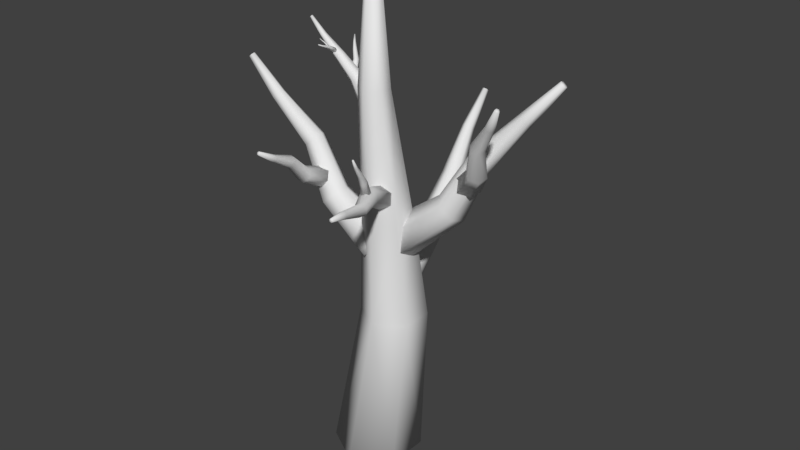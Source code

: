 # Source: tree01.blend  (saved by Blender 2.79.0; exported with 4.5.12 LTS)
import bpy
from mathutils import Matrix  # noqa: F401  (used for matrix-valued properties, if any)

bpy.ops.wm.read_factory_settings(use_empty=True)
scene = bpy.context.scene
scene.name = 'Scene'

# ---- collections
col_collection_1 = bpy.data.collections.new('Collection 1'); scene.collection.children.link(col_collection_1)

# ---- world
world_world = bpy.data.worlds.new('World'); scene.world = world_world
world_world.color = (0.05088, 0.05088, 0.05088)
world_world.use_sun_shadow = False
world_world.sun_shadow_jitter_overblur = 0.0
world_world.cycles.sampling_method = 'MANUAL'

# ---- meshes
me_cylinder = bpy.data.meshes.new('Cylinder')
me_cylinder.from_pydata([(0.0, 1.0, -1.0), (-1.657e-08, 0.1662, 9.817), (0.866, 0.5, -1.0), (0.1439, 0.08308, 9.817), (0.866, -0.5, -1.0), (0.1439, -0.08308, 9.817), (-8.742e-08, -1.0, -1.0), (-3.109e-08, -0.1662, 9.817), (-0.866, -0.5, -1.0), (-0.1439, -0.08308, 9.817), (-0.866, 0.5, -1.0), (-0.1439, 0.08308, 9.817), (-4.862e-09, 1.345, 2.175), (0.3309, 0.5468, 4.879), (-1.315e-08, 0.3383, 7.583), (0.293, 0.1692, 7.583), (0.8044, 0.2734, 4.879), (0.6541, 0.9669, 2.175), (0.293, -0.1692, 7.583), (0.8044, -0.2734, 4.879), (0.6541, 0.2116, 2.175), (-4.272e-08, -0.3383, 7.583), (0.3309, -0.5468, 4.879), (-7.089e-08, -0.166, 2.175), (-0.293, -0.1692, 7.583), (-0.1427, -0.2734, 4.879), (-0.6541, 0.2116, 2.175), (-0.293, 0.1692, 7.583), (-0.1427, 0.2734, 4.879), (-0.6541, 0.9669, 2.175), (-0.2715, 0.06839, 3.75), (-3.303, -0.2161, 7.584), (-0.1455, 0.4743, 3.902), (-3.282, -0.1487, 7.61), (0.1835, 0.5082, 4.209), (-3.228, -0.1431, 7.661), (0.3866, 0.1362, 4.364), (-3.194, -0.2049, 7.686), (0.2607, -0.2697, 4.213), (-3.215, -0.2723, 7.661), (-0.06838, -0.3036, 3.906), (-3.269, -0.2779, 7.61), (-1.355, -0.0351, 4.695), (-1.934, 0.06234, 5.834), (-2.677, -0.1574, 6.793), (-2.634, -0.02006, 6.844), (-1.865, 0.2843, 5.917), (-1.26, 0.2714, 4.81), (-2.523, -0.00859, 6.948), (-1.685, 0.3028, 6.085), (-1.012, 0.2971, 5.041), (-2.454, -0.1344, 7.0), (-1.574, 0.09943, 6.169), (-0.8581, 0.01612, 5.159), (-2.497, -0.2718, 6.949), (-1.643, -0.1225, 6.086), (-0.9533, -0.2904, 5.044), (-2.608, -0.2832, 6.845), (-1.823, -0.141, 5.918), (-1.202, -0.316, 4.812), (-1.498, -0.126, 5.117), (-1.068, -2.239, 6.6), (-1.575, -0.01342, 5.316), (-1.08, -2.221, 6.634), (-1.417, 0.09738, 5.461), (-1.054, -2.202, 6.658), (-1.182, 0.09562, 5.406), (-1.015, -2.203, 6.649), (-1.105, -0.01695, 5.207), (-1.002, -2.221, 6.615), (-1.263, -0.1278, 5.063), (-1.029, -2.24, 6.591), (-1.465, -0.8116, 5.467), (-1.324, -1.253, 5.972), (-1.157, -1.803, 6.294), (-1.183, -1.765, 6.361), (-1.366, -1.191, 6.081), (-1.523, -0.7265, 5.617), (-1.129, -1.727, 6.41), (-1.279, -1.131, 6.16), (-1.404, -0.6429, 5.727), (-1.05, -1.728, 6.392), (-1.151, -1.132, 6.13), (-1.226, -0.6442, 5.686), (-1.024, -1.766, 6.325), (-1.109, -1.193, 6.021), (-1.168, -0.7292, 5.535), (-1.077, -1.804, 6.276), (-1.195, -1.254, 5.942), (-1.288, -0.8129, 5.426), (2.162, 0.347, 5.682), (3.541, -0.8424, 8.184), (1.919, 0.2308, 5.774), (3.501, -0.8617, 8.2), (1.754, 0.3725, 5.96), (3.474, -0.8381, 8.23), (1.833, 0.6305, 6.052), (3.487, -0.7953, 8.246), (2.077, 0.7467, 5.96), (3.527, -0.776, 8.23), (2.241, 0.605, 5.774), (3.555, -0.7995, 8.2), (2.664, -0.08562, 6.307), (2.85, -0.3709, 7.042), (3.257, -0.5968, 7.668), (3.174, -0.6361, 7.699), (2.717, -0.4345, 7.093), (2.48, -0.1734, 6.377), (3.119, -0.5881, 7.761), (2.627, -0.357, 7.194), (2.356, -0.06635, 6.517), (3.145, -0.5009, 7.793), (2.67, -0.2159, 7.244), (2.415, 0.1285, 6.587), (3.228, -0.4615, 7.761), (2.804, -0.1523, 7.194), (2.599, 0.2163, 6.517), (3.283, -0.5095, 7.699), (2.893, -0.2299, 7.093), (2.724, 0.1092, 6.377), (0.7786, 0.3127, 3.959), (3.758, 1.039, 8.173), (0.6996, -0.1347, 4.115), (3.745, 0.9647, 8.199), (0.3445, -0.2213, 4.427), (3.686, 0.9503, 8.25), (0.06841, 0.1396, 4.582), (3.64, 1.01, 8.276), (0.1474, 0.5871, 4.427), (3.653, 1.085, 8.25), (0.5026, 0.6736, 4.115), (3.712, 1.099, 8.199), (1.862, 0.5769, 5.012), (2.436, 0.5531, 6.249), (3.143, 0.8891, 7.303), (3.116, 0.7377, 7.355), (2.393, 0.3084, 6.334), (1.803, 0.239, 5.13), (2.996, 0.7084, 7.461), (2.198, 0.2611, 6.505), (1.535, 0.1736, 5.365), (2.903, 0.8305, 7.514), (2.047, 0.4584, 6.59), (1.326, 0.4462, 5.483), (2.929, 0.9819, 7.461), (2.091, 0.7031, 6.505), (1.386, 0.7841, 5.365), (3.05, 1.011, 7.355), (2.285, 0.7504, 6.334), (1.654, 0.8495, 5.13), (-0.09537, 0.1696, 7.206), (-1.628, 0.002485, 8.738), (0.0273, 0.06937, 7.329), (-1.608, -0.01416, 8.759), (0.0273, -0.131, 7.329), (-1.608, -0.04745, 8.759), (-0.09537, -0.2312, 7.206), (-1.628, -0.0641, 8.738), (-0.218, -0.131, 7.083), (-1.649, -0.04745, 8.718), (-0.218, 0.06937, 7.083), (-1.649, -0.01416, 8.718), (-0.5453, 0.2386, 7.656), (-0.8816, 0.07875, 8.086), (-1.312, 0.03698, 8.422), (-1.27, 0.003089, 8.463), (-0.8146, 0.02397, 8.153), (-0.4526, 0.1629, 7.749), (-1.27, -0.0647, 8.463), (-0.8146, -0.08559, 8.153), (-0.4526, 0.01159, 7.749), (-1.312, -0.0986, 8.422), (-0.8816, -0.1404, 8.086), (-0.5453, -0.06407, 7.656), (-1.353, -0.0647, 8.38), (-0.9487, -0.08559, 8.019), (-0.6379, 0.01159, 7.563), (-1.353, 0.003089, 8.38), (-0.9487, 0.02397, 8.019), (-0.6379, 0.1629, 7.563), (-0.6219, 0.1998, 7.732), (-1.149, 0.7427, 8.26), (-0.5894, 0.1675, 7.804), (-1.144, 0.7373, 8.272), (-0.6284, 0.1028, 7.843), (-1.151, 0.7265, 8.278), (-0.7, 0.07041, 7.81), (-1.162, 0.7212, 8.273), (-0.7325, 0.1028, 7.739), (-1.168, 0.7265, 8.261), (-0.6935, 0.1675, 7.7), (-1.161, 0.7373, 8.254), (-0.7537, 0.3973, 7.864), (-0.8887, 0.4948, 8.039), (-1.041, 0.6306, 8.151), (-1.029, 0.6196, 8.175), (-0.8709, 0.4772, 8.078), (-0.7292, 0.3728, 7.918), (-1.043, 0.5977, 8.188), (-0.8923, 0.4418, 8.099), (-0.7586, 0.324, 7.948), (-1.067, 0.5868, 8.177), (-0.9314, 0.4241, 8.082), (-0.8127, 0.2995, 7.923), (-1.078, 0.5977, 8.153), (-0.9492, 0.4418, 8.042), (-0.8373, 0.324, 7.869), (-1.065, 0.6196, 8.14), (-0.9279, 0.4772, 8.021), (-0.8078, 0.3728, 7.84), (-0.9784, -0.2444, 8.296), (-1.075, -0.3814, 8.467), (-0.9591, -0.2461, 8.306), (-1.072, -0.3817, 8.469), (-0.9458, -0.2633, 8.302), (-1.07, -0.3846, 8.468), (-0.9518, -0.2789, 8.288), (-1.071, -0.3872, 8.466), (-0.9711, -0.2771, 8.277), (-1.074, -0.3869, 8.464), (-0.9844, -0.2599, 8.281), (-1.076, -0.384, 8.465), (-1.015, -0.2745, 8.348), (-1.026, -0.3162, 8.394), (-1.055, -0.3531, 8.432), (-1.049, -0.3537, 8.435), (-1.016, -0.3172, 8.4), (-1.0, -0.2758, 8.356), (-1.044, -0.3595, 8.434), (-1.008, -0.3266, 8.397), (-0.99, -0.2888, 8.353), (-1.046, -0.3648, 8.429), (-1.012, -0.3351, 8.389), (-0.9945, -0.3005, 8.342), (-1.053, -0.3642, 8.426), (-1.022, -0.3341, 8.384), (-1.009, -0.2992, 8.334), (-1.057, -0.3584, 8.427), (-1.029, -0.3247, 8.386), (-1.019, -0.2862, 8.337), (-0.9816, -0.07296, 8.205), (-0.9224, -0.5893, 8.428), (-0.9323, -0.06348, 8.219), (-0.9142, -0.5877, 8.43), (-0.8932, -0.07705, 8.188), (-0.9077, -0.59, 8.425), (-0.9034, -0.1001, 8.142), (-0.9094, -0.5938, 8.418), (-0.9527, -0.1096, 8.128), (-0.9176, -0.5954, 8.415), (-0.9918, -0.096, 8.16), (-0.9241, -0.5932, 8.42), (-0.9873, -0.2165, 8.289), (-0.9381, -0.3474, 8.338), (-0.9347, -0.4827, 8.382), (-0.918, -0.4795, 8.387), (-0.9111, -0.3422, 8.345), (-0.95, -0.2094, 8.3), (-0.9047, -0.4841, 8.376), (-0.8897, -0.3496, 8.328), (-0.9205, -0.2196, 8.276), (-0.9082, -0.4919, 8.361), (-0.8953, -0.3622, 8.303), (-0.9282, -0.237, 8.242), (-0.9249, -0.4951, 8.356), (-0.9223, -0.3674, 8.295), (-0.9655, -0.2442, 8.231), (-0.9381, -0.4905, 8.367), (-0.9437, -0.36, 8.313), (-0.995, -0.2339, 8.255), (0.4003, -0.2104, 5.654), (1.395, -2.788, 6.231), (0.6235, -0.1631, 5.529), (1.432, -2.78, 6.21), (0.6497, -0.2308, 5.279), (1.437, -2.791, 6.169), (0.4526, -0.3458, 5.154), (1.404, -2.81, 6.148), (0.2294, -0.3931, 5.279), (1.367, -2.818, 6.169), (0.2032, -0.3254, 5.529), (1.363, -2.807, 6.21), (0.677, -0.9269, 5.97), (1.021, -1.58, 5.967), (1.19, -2.255, 6.112), (1.265, -2.239, 6.069), (1.143, -1.554, 5.899), (0.8456, -0.8912, 5.876), (1.274, -2.262, 5.985), (1.158, -1.591, 5.763), (0.8653, -0.9423, 5.687), (1.208, -2.301, 5.943), (1.05, -1.654, 5.694), (0.7164, -1.029, 5.593), (1.132, -2.317, 5.985), (0.9279, -1.68, 5.763), (0.5478, -1.065, 5.687), (1.123, -2.294, 6.069), (0.9136, -1.643, 5.899), (0.5281, -1.014, 5.876), (0.7307, -1.066, 5.961), (0.9947, -1.75, 6.908), (0.8365, -1.075, 5.931), (1.012, -1.751, 6.903), (0.8697, -1.161, 5.87), (1.018, -1.766, 6.893), (0.7971, -1.238, 5.84), (1.006, -1.779, 6.888), (0.6913, -1.229, 5.87), (0.9882, -1.777, 6.893), (0.6581, -1.143, 5.931), (0.9827, -1.763, 6.903), (0.7886, -1.216, 6.275), (0.9083, -1.425, 6.476), (0.9402, -1.609, 6.713), (0.976, -1.612, 6.703), (0.9661, -1.429, 6.459), (0.8685, -1.223, 6.252), (0.9872, -1.641, 6.682), (0.9843, -1.476, 6.426), (0.8936, -1.288, 6.206), (0.9627, -1.667, 6.672), (0.9446, -1.519, 6.41), (0.8388, -1.346, 6.183), (0.9269, -1.664, 6.682), (0.8867, -1.514, 6.426), (0.7589, -1.34, 6.206), (0.9157, -1.635, 6.703), (0.8686, -1.467, 6.459), (0.7338, -1.275, 6.252), (0.0, 1.151, 2.716), (-7.031e-09, 3.86, 6.438), (0.3675, 0.9895, 2.853), (0.06107, 3.834, 6.461), (0.3675, 0.6666, 3.129), (0.06107, 3.78, 6.507), (-3.71e-08, 0.5052, 3.266), (-1.32e-08, 3.753, 6.53), (-0.3675, 0.6666, 3.129), (-0.06107, 3.78, 6.507), (-0.3675, 0.9895, 2.853), (-0.06107, 3.834, 6.461), (-2.063e-09, 2.136, 3.646), (0.1404, 2.624, 4.739), (-5.579e-09, 3.301, 5.669), (0.1243, 3.246, 5.716), (0.3414, 2.535, 4.814), (0.2776, 2.015, 3.75), (0.1243, 3.137, 5.809), (0.3414, 2.359, 4.965), (0.2776, 1.771, 3.958), (-1.813e-08, 3.082, 5.856), (0.1404, 2.27, 5.04), (-3.008e-08, 1.649, 4.062), (-0.1243, 3.137, 5.809), (-0.06054, 2.359, 4.965), (-0.2776, 1.771, 3.958), (-0.1243, 3.246, 5.716), (-0.06054, 2.535, 4.814), (-0.2776, 2.015, 3.75)], [], [(1, 15, 14), (3, 18, 15), (18, 7, 21), (7, 24, 21), (1, 9, 5), (24, 11, 27), (11, 14, 27), (2, 8, 10), (29, 0, 10), (29, 13, 12), (28, 14, 13), (26, 10, 8), (26, 28, 29), (24, 28, 25), (23, 8, 6), (23, 25, 26), (21, 25, 22), (4, 23, 6), (19, 23, 20), (18, 22, 19), (2, 20, 4), (16, 20, 17), (15, 19, 16), (0, 17, 2), (13, 17, 12), (13, 15, 16), (44, 33, 45), (33, 48, 45), (48, 37, 51), (37, 54, 51), (31, 39, 33), (54, 41, 57), (41, 44, 57), (32, 36, 40), (59, 30, 40), (59, 43, 42), (58, 44, 43), (56, 40, 38), (56, 58, 59), (54, 58, 55), (53, 38, 36), (53, 55, 56), (51, 55, 52), (34, 53, 36), (49, 53, 50), (48, 52, 49), (32, 50, 34), (46, 50, 47), (45, 49, 46), (30, 47, 32), (43, 47, 42), (43, 45, 46), (61, 75, 74), (75, 65, 78), (65, 81, 78), (67, 84, 81), (71, 69, 65), (69, 87, 84), (87, 61, 74), (62, 66, 70), (89, 60, 70), (89, 73, 72), (88, 74, 73), (86, 70, 68), (86, 88, 89), (84, 88, 85), (83, 68, 66), (83, 85, 86), (81, 85, 82), (64, 83, 66), (79, 83, 80), (78, 82, 79), (62, 80, 64), (76, 80, 77), (76, 78, 79), (60, 77, 62), (73, 77, 72), (73, 75, 76), (104, 93, 105), (105, 95, 108), (95, 111, 108), (111, 99, 114), (91, 97, 95), (114, 101, 117), (101, 104, 117), (94, 96, 100), (119, 90, 100), (119, 103, 102), (118, 104, 103), (116, 100, 98), (116, 118, 119), (115, 117, 118), (113, 98, 96), (113, 115, 116), (111, 115, 112), (94, 113, 96), (109, 113, 110), (108, 112, 109), (92, 110, 94), (106, 110, 107), (105, 109, 106), (90, 107, 92), (103, 107, 102), (103, 105, 106), (121, 135, 134), (123, 138, 135), (138, 127, 141), (127, 144, 141), (121, 129, 123), (144, 131, 147), (131, 134, 147), (122, 126, 120), (149, 120, 130), (149, 133, 132), (148, 134, 133), (146, 130, 128), (146, 148, 149), (144, 148, 145), (143, 128, 126), (143, 145, 146), (141, 145, 142), (124, 143, 126), (139, 143, 140), (138, 142, 139), (122, 140, 124), (136, 140, 137), (136, 138, 139), (120, 137, 122), (133, 137, 132), (133, 135, 136), (151, 165, 164), (165, 155, 168), (168, 157, 171), (157, 174, 171), (151, 157, 155), (159, 177, 174), (177, 151, 164), (152, 156, 150), (179, 150, 160), (179, 163, 162), (178, 164, 163), (176, 160, 158), (176, 178, 179), (174, 178, 175), (173, 158, 156), (173, 175, 176), (171, 175, 172), (154, 173, 156), (169, 173, 170), (168, 172, 169), (152, 170, 154), (166, 170, 167), (165, 169, 166), (150, 167, 152), (163, 167, 162), (163, 165, 166), (181, 195, 194), (183, 198, 195), (198, 187, 201), (187, 204, 201), (181, 187, 185), (189, 207, 204), (191, 194, 207), (182, 188, 190), (209, 180, 190), (209, 193, 192), (208, 194, 193), (206, 190, 188), (206, 208, 209), (205, 207, 208), (203, 188, 186), (203, 205, 206), (201, 205, 202), (184, 203, 186), (199, 203, 200), (198, 202, 199), (182, 200, 184), (196, 200, 197), (195, 199, 196), (180, 197, 182), (193, 197, 192), (193, 195, 196), (211, 225, 224), (213, 228, 225), (215, 231, 228), (217, 234, 231), (211, 219, 215), (234, 221, 237), (221, 224, 237), (212, 216, 220), (239, 210, 220), (239, 223, 222), (238, 224, 223), (236, 220, 218), (236, 238, 239), (234, 238, 235), (233, 218, 216), (233, 235, 236), (231, 235, 232), (214, 233, 216), (229, 233, 230), (228, 232, 229), (212, 230, 214), (226, 230, 227), (226, 228, 229), (210, 227, 212), (223, 227, 222), (223, 225, 226), (254, 243, 255), (255, 245, 258), (245, 261, 258), (261, 249, 264), (251, 249, 245), (264, 251, 267), (267, 241, 254), (244, 246, 250), (269, 240, 250), (269, 253, 252), (268, 254, 253), (266, 250, 248), (266, 268, 269), (264, 268, 265), (263, 248, 246), (263, 265, 266), (261, 265, 262), (244, 263, 246), (259, 263, 260), (258, 262, 259), (242, 260, 244), (256, 260, 257), (256, 258, 259), (240, 257, 242), (253, 257, 252), (253, 255, 256), (271, 285, 284), (285, 275, 288), (288, 277, 291), (291, 279, 294), (271, 277, 275), (294, 281, 297), (281, 284, 297), (272, 276, 280), (299, 270, 280), (299, 283, 282), (298, 284, 283), (296, 280, 278), (296, 298, 299), (294, 298, 295), (293, 278, 276), (293, 295, 296), (291, 295, 292), (274, 293, 276), (289, 293, 290), (288, 292, 289), (272, 290, 274), (286, 290, 287), (286, 288, 289), (270, 287, 272), (283, 287, 282), (283, 285, 286), (314, 303, 315), (303, 318, 315), (305, 321, 318), (321, 309, 324), (301, 309, 303), (324, 311, 327), (311, 314, 327), (302, 306, 310), (329, 300, 310), (329, 313, 312), (328, 314, 313), (326, 310, 308), (326, 328, 329), (324, 328, 325), (323, 308, 306), (323, 325, 326), (321, 325, 322), (304, 323, 306), (319, 323, 320), (318, 322, 319), (302, 320, 304), (316, 320, 317), (315, 319, 316), (300, 317, 302), (313, 317, 312), (313, 315, 316), (344, 333, 345), (345, 335, 348), (335, 351, 348), (351, 339, 354), (331, 337, 335), (339, 357, 354), (357, 331, 344), (332, 336, 330), (359, 330, 340), (359, 343, 342), (358, 344, 343), (356, 340, 338), (356, 358, 359), (355, 357, 358), (353, 338, 336), (353, 355, 356), (351, 355, 352), (334, 353, 336), (349, 353, 350), (348, 352, 349), (332, 350, 334), (346, 350, 347), (345, 349, 346), (330, 347, 332), (343, 347, 342), (343, 345, 346), (1, 3, 15), (3, 5, 18), (18, 5, 7), (7, 9, 24), (5, 3, 1), (1, 11, 9), (9, 7, 5), (24, 9, 11), (11, 1, 14), (10, 0, 2), (2, 4, 6), (6, 8, 2), (29, 12, 0), (29, 28, 13), (28, 27, 14), (26, 29, 10), (26, 25, 28), (24, 27, 28), (23, 26, 8), (23, 22, 25), (21, 24, 25), (4, 20, 23), (19, 22, 23), (18, 21, 22), (2, 17, 20), (16, 19, 20), (15, 18, 19), (0, 12, 17), (13, 16, 17), (13, 14, 15), (44, 31, 33), (33, 35, 48), (48, 35, 37), (37, 39, 54), (35, 33, 39), (31, 41, 39), (39, 37, 35), (54, 39, 41), (41, 31, 44), (40, 30, 32), (32, 34, 36), (36, 38, 40), (59, 42, 30), (59, 58, 43), (58, 57, 44), (56, 59, 40), (56, 55, 58), (54, 57, 58), (53, 56, 38), (53, 52, 55), (51, 54, 55), (34, 50, 53), (49, 52, 53), (48, 51, 52), (32, 47, 50), (46, 49, 50), (45, 48, 49), (30, 42, 47), (43, 46, 47), (43, 44, 45), (61, 63, 75), (75, 63, 65), (65, 67, 81), (67, 69, 84), (65, 63, 61), (61, 71, 65), (69, 67, 65), (69, 71, 87), (87, 71, 61), (70, 60, 62), (62, 64, 66), (66, 68, 70), (89, 72, 60), (89, 88, 73), (88, 87, 74), (86, 89, 70), (86, 85, 88), (84, 87, 88), (83, 86, 68), (83, 82, 85), (81, 84, 85), (64, 80, 83), (79, 82, 83), (78, 81, 82), (62, 77, 80), (76, 79, 80), (76, 75, 78), (60, 72, 77), (73, 76, 77), (73, 74, 75), (104, 91, 93), (105, 93, 95), (95, 97, 111), (111, 97, 99), (95, 93, 91), (91, 101, 99), (99, 97, 91), (114, 99, 101), (101, 91, 104), (100, 90, 92), (92, 94, 100), (96, 98, 100), (119, 102, 90), (119, 118, 103), (118, 117, 104), (116, 119, 100), (116, 115, 118), (115, 114, 117), (113, 116, 98), (113, 112, 115), (111, 114, 115), (94, 110, 113), (109, 112, 113), (108, 111, 112), (92, 107, 110), (106, 109, 110), (105, 108, 109), (90, 102, 107), (103, 106, 107), (103, 104, 105), (121, 123, 135), (123, 125, 138), (138, 125, 127), (127, 129, 144), (125, 123, 129), (121, 131, 129), (129, 127, 125), (144, 129, 131), (131, 121, 134), (130, 120, 126), (122, 124, 126), (126, 128, 130), (149, 132, 120), (149, 148, 133), (148, 147, 134), (146, 149, 130), (146, 145, 148), (144, 147, 148), (143, 146, 128), (143, 142, 145), (141, 144, 145), (124, 140, 143), (139, 142, 143), (138, 141, 142), (122, 137, 140), (136, 139, 140), (136, 135, 138), (120, 132, 137), (133, 136, 137), (133, 134, 135), (151, 153, 165), (165, 153, 155), (168, 155, 157), (157, 159, 174), (155, 153, 151), (151, 161, 159), (159, 157, 151), (159, 161, 177), (177, 161, 151), (160, 150, 156), (152, 154, 156), (156, 158, 160), (179, 162, 150), (179, 178, 163), (178, 177, 164), (176, 179, 160), (176, 175, 178), (174, 177, 178), (173, 176, 158), (173, 172, 175), (171, 174, 175), (154, 170, 173), (169, 172, 173), (168, 171, 172), (152, 167, 170), (166, 169, 170), (165, 168, 169), (150, 162, 167), (163, 166, 167), (163, 164, 165), (181, 183, 195), (183, 185, 198), (198, 185, 187), (187, 189, 204), (185, 183, 181), (181, 191, 189), (189, 187, 181), (189, 191, 207), (191, 181, 194), (190, 180, 182), (182, 184, 186), (186, 188, 182), (209, 192, 180), (209, 208, 193), (208, 207, 194), (206, 209, 190), (206, 205, 208), (205, 204, 207), (203, 206, 188), (203, 202, 205), (201, 204, 205), (184, 200, 203), (199, 202, 203), (198, 201, 202), (182, 197, 200), (196, 199, 200), (195, 198, 199), (180, 192, 197), (193, 196, 197), (193, 194, 195), (211, 213, 225), (213, 215, 228), (215, 217, 231), (217, 219, 234), (215, 213, 211), (211, 221, 219), (219, 217, 215), (234, 219, 221), (221, 211, 224), (220, 210, 212), (212, 214, 216), (216, 218, 220), (239, 222, 210), (239, 238, 223), (238, 237, 224), (236, 239, 220), (236, 235, 238), (234, 237, 238), (233, 236, 218), (233, 232, 235), (231, 234, 235), (214, 230, 233), (229, 232, 233), (228, 231, 232), (212, 227, 230), (226, 229, 230), (226, 225, 228), (210, 222, 227), (223, 226, 227), (223, 224, 225), (254, 241, 243), (255, 243, 245), (245, 247, 261), (261, 247, 249), (245, 243, 241), (241, 251, 245), (249, 247, 245), (264, 249, 251), (267, 251, 241), (250, 240, 242), (242, 244, 250), (246, 248, 250), (269, 252, 240), (269, 268, 253), (268, 267, 254), (266, 269, 250), (266, 265, 268), (264, 267, 268), (263, 266, 248), (263, 262, 265), (261, 264, 265), (244, 260, 263), (259, 262, 263), (258, 261, 262), (242, 257, 260), (256, 259, 260), (256, 255, 258), (240, 252, 257), (253, 256, 257), (253, 254, 255), (271, 273, 285), (285, 273, 275), (288, 275, 277), (291, 277, 279), (275, 273, 271), (271, 281, 279), (279, 277, 271), (294, 279, 281), (281, 271, 284), (280, 270, 272), (272, 274, 276), (276, 278, 280), (299, 282, 270), (299, 298, 283), (298, 297, 284), (296, 299, 280), (296, 295, 298), (294, 297, 298), (293, 296, 278), (293, 292, 295), (291, 294, 295), (274, 290, 293), (289, 292, 293), (288, 291, 292), (272, 287, 290), (286, 289, 290), (286, 285, 288), (270, 282, 287), (283, 286, 287), (283, 284, 285), (314, 301, 303), (303, 305, 318), (305, 307, 321), (321, 307, 309), (305, 303, 309), (301, 311, 309), (309, 307, 305), (324, 309, 311), (311, 301, 314), (310, 300, 302), (302, 304, 306), (306, 308, 310), (329, 312, 300), (329, 328, 313), (328, 327, 314), (326, 329, 310), (326, 325, 328), (324, 327, 328), (323, 326, 308), (323, 322, 325), (321, 324, 325), (304, 320, 323), (319, 322, 323), (318, 321, 322), (302, 317, 320), (316, 319, 320), (315, 318, 319), (300, 312, 317), (313, 316, 317), (313, 314, 315), (344, 331, 333), (345, 333, 335), (335, 337, 351), (351, 337, 339), (335, 333, 331), (331, 341, 339), (339, 337, 331), (339, 341, 357), (357, 341, 331), (340, 330, 336), (332, 334, 336), (336, 338, 340), (359, 342, 330), (359, 358, 343), (358, 357, 344), (356, 359, 340), (356, 355, 358), (355, 354, 357), (353, 356, 338), (353, 352, 355), (351, 354, 355), (334, 350, 353), (349, 352, 353), (348, 351, 352), (332, 347, 350), (346, 349, 350), (345, 348, 349), (330, 342, 347), (343, 346, 347), (343, 344, 345)])
me_cylinder.polygons.foreach_set('use_smooth', [True] * 672)
_uv = me_cylinder.uv_layers.new(name='UVMap')
_uv.uv.foreach_set('vector', [0.1822, 0.7402, 0.4137, 0.7706, 0.4137, 0.7402, 0.1822, 0.7985, 0.4137, 0.7724, 0.4137, 0.8074, 0.647, 0.7706, 0.4155, 0.7402, 0.647, 0.7402, 0.4155, 0.7402, 0.647, 0.7099, 0.647, 0.7402, 0.4568, 0.9359, 0.4867, 0.9359, 0.4717, 0.9618, 0.647, 0.7724, 0.4155, 0.7985, 0.647, 0.8074, 0.1822, 0.7253, 0.4137, 0.7402, 0.4137, 0.7099, 0.09065, 0.5708, 0.09065, 0.3635, 0.0008862, 0.4153, 0.0008862, 0.02285, 0.3299, 0.09065, 0.3299, 0.0008862, 0.3317, 0.2909, 0.4181, 0.5764, 0.3994, 0.2947, 0.2802, 0.6442, 0.2499, 0.3652, 0.2312, 0.6469, 0.5983, 0.3372, 0.6757, 0.01597, 0.5732, 0.0008862, 0.7245, 0.6351, 0.6687, 0.3603, 0.6475, 0.6489, 0.4642, 0.6622, 0.7445, 0.7081, 0.7445, 0.6514, 0.0008862, 0.2719, 0.3299, 0.1822, 0.3299, 0.2719, 0.3994, 0.00465, 0.3691, 0.2837, 0.3317, 0.0008862, 0.5366, 0.352, 0.5669, 0.6311, 0.5179, 0.6338, 0.3299, 0.3617, 0.0008862, 0.2719, 0.3299, 0.2719, 0.4671, 0.2891, 0.3994, 0.00465, 0.4671, 0.008413, 0.5062, 0.3537, 0.5179, 0.6338, 0.4689, 0.6365, 0.5714, 0.01597, 0.494, 0.3372, 0.4689, 0.0008862, 0.5899, 0.3603, 0.6457, 0.6351, 0.5687, 0.6489, 0.1822, 0.6973, 0.4625, 0.6514, 0.4625, 0.7081, 0.3299, 0.09065, 0.0008862, 0.1584, 0.3299, 0.1804, 0.4181, 0.5764, 0.4671, 0.2984, 0.3994, 0.2947, 0.2312, 0.6469, 0.2195, 0.3668, 0.1822, 0.6496, 0.8451, 0.7534, 0.8669, 0.8352, 0.8602, 0.755, 0.6103, 0.8497, 0.5065, 0.839, 0.5065, 0.8547, 0.9435, 0.8738, 0.9432, 0.9462, 0.929, 0.8706, 0.9432, 0.9462, 0.9165, 0.8788, 0.929, 0.8706, 0.8671, 0.6385, 0.8618, 0.648, 0.8618, 0.6334, 0.4865, 0.831, 0.3818, 0.8192, 0.4865, 0.8152, 0.854, 0.8386, 0.8451, 0.7534, 0.8338, 0.7619, 0.0889, 0.7027, 0.1294, 0.7539, 0.1699, 0.7024, 0.1592, 0.5854, 0.1294, 0.6854, 0.1699, 0.7024, 0.0889, 0.7675, 0.1269, 0.8739, 0.1182, 0.7557, 0.8243, 0.6652, 0.8451, 0.7534, 0.8425, 0.6514, 0.7615, 0.5005, 0.7418, 0.3523, 0.7884, 0.3503, 0.7615, 0.5005, 0.7629, 0.6283, 0.7263, 0.5019, 0.4865, 0.831, 0.6123, 0.8092, 0.6123, 0.8347, 0.1286, 0.6243, 0.1699, 0.7366, 0.1294, 0.7539, 0.03259, 0.7778, 0.01769, 0.8738, 0.0008862, 0.7657, 0.02536, 0.9759, 0.0008862, 0.8844, 0.02536, 0.8864, 0.0889, 0.737, 0.1286, 0.6243, 0.1294, 0.7539, 0.06178, 0.8739, 0.03259, 0.7778, 0.06178, 0.7658, 0.9435, 0.8738, 0.9269, 0.7762, 0.9504, 0.7814, 0.9145, 0.3169, 0.8796, 0.1728, 0.8683, 0.3233, 0.6217, 0.9669, 0.6468, 0.8427, 0.6121, 0.8365, 0.5065, 0.8547, 0.3818, 0.8365, 0.3818, 0.862, 0.1294, 0.6854, 0.09797, 0.5856, 0.0889, 0.7027, 0.1269, 0.8739, 0.1498, 0.768, 0.1182, 0.7557, 0.8425, 0.6514, 0.8602, 0.755, 0.8669, 0.6541, 0.5244, 0.8638, 0.5209, 0.9188, 0.5289, 0.9189, 0.5209, 0.9188, 0.5173, 0.8642, 0.5145, 0.9196, 0.992, 0.6135, 0.9814, 0.5655, 0.9895, 0.5637, 0.3283, 0.981, 0.3178, 0.9257, 0.3258, 0.9252, 0.8217, 0.6219, 0.8186, 0.624, 0.8156, 0.6177, 0.3244, 0.9813, 0.3116, 0.927, 0.3178, 0.9257, 0.9844, 0.06257, 0.9948, 0.1065, 0.9924, 0.06044, 0.777, 0.2011, 0.7587, 0.2387, 0.7953, 0.2385, 0.7198, 0.9422, 0.6488, 0.9198, 0.6488, 0.9442, 0.4551, 0.9462, 0.4008, 0.9298, 0.4551, 0.9273, 0.982, 0.004331, 0.9924, 0.06044, 0.9948, 0.0008862, 0.8829, 0.857, 0.8723, 0.7784, 0.8911, 0.7762, 0.8829, 0.857, 0.8915, 0.9253, 0.8687, 0.8588, 0.3178, 0.9257, 0.3053, 0.8606, 0.3154, 0.8585, 0.9008, 0.8574, 0.8911, 0.7762, 0.9148, 0.7766, 0.9008, 0.8574, 0.9018, 0.924, 0.8829, 0.857, 0.3258, 0.9252, 0.3154, 0.8585, 0.3283, 0.8577, 0.9586, 0.4784, 0.9765, 0.401, 0.983, 0.4776, 0.9697, 0.3508, 0.9765, 0.401, 0.9581, 0.4016, 0.9895, 0.5637, 0.979, 0.5028, 0.992, 0.5, 0.9376, 0.3529, 0.9423, 0.4307, 0.9563, 0.3503, 0.9461, 0.4982, 0.9423, 0.4307, 0.9282, 0.4326, 0.5159, 0.9848, 0.5145, 0.9196, 0.5057, 0.9861, 0.9139, 0.3528, 0.9282, 0.4326, 0.9376, 0.3529, 0.9331, 0.4982, 0.9282, 0.4326, 0.9103, 0.4325, 0.5289, 0.985, 0.5209, 0.9188, 0.5159, 0.9848, 0.399, 0.9286, 0.3946, 0.9891, 0.39, 0.9273, 0.39, 0.9273, 0.3906, 0.9906, 0.3818, 0.9302, 0.0748, 0.9631, 0.0848, 0.9067, 0.07528, 0.908, 0.8653, 0.6228, 0.861, 0.5627, 0.8566, 0.6202, 0.3298, 0.6282, 0.3229, 0.6252, 0.3264, 0.622, 0.1717, 0.5755, 0.1798, 0.6316, 0.1798, 0.5725, 0.8609, 0.3505, 0.8621, 0.4095, 0.8525, 0.4099, 0.343, 0.5809, 0.3317, 0.6065, 0.3655, 0.6321, 0.8266, 0.9629, 0.7999, 0.8916, 0.8266, 0.8821, 0.8442, 0.5609, 0.8646, 0.4784, 0.8657, 0.5601, 0.8491, 0.479, 0.8621, 0.4095, 0.8646, 0.4784, 0.05269, 0.8844, 0.02713, 0.9659, 0.05269, 0.9635, 0.8285, 0.5516, 0.8491, 0.479, 0.8442, 0.5609, 0.9667, 0.8508, 0.9835, 0.921, 0.98, 0.8463, 0.4114, 0.6065, 0.343, 0.6321, 0.3317, 0.6065, 0.9634, 0.7762, 0.9667, 0.8508, 0.9835, 0.7794, 0.9663, 0.9222, 0.9667, 0.8508, 0.9521, 0.8484, 0.343, 0.5809, 0.4114, 0.6065, 0.3317, 0.6065, 0.0693, 0.8447, 0.0848, 0.7657, 0.06355, 0.7686, 0.07528, 0.908, 0.08469, 0.8426, 0.0693, 0.8447, 0.2075, 0.8577, 0.1947, 0.9461, 0.1822, 0.862, 0.929, 0.2458, 0.9185, 0.1761, 0.9361, 0.168, 0.9474, 0.3223, 0.9163, 0.2517, 0.929, 0.2458, 0.2332, 0.866, 0.2138, 0.9428, 0.2075, 0.8577, 0.9438, 0.2465, 0.9361, 0.168, 0.9565, 0.169, 0.9438, 0.2465, 0.9474, 0.3223, 0.929, 0.2458, 0.8536, 0.8714, 0.7633, 0.8731, 0.7633, 0.8565, 0.9746, 0.6514, 0.9827, 0.7601, 0.9662, 0.7601, 0.9845, 0.76, 0.9953, 0.6528, 0.9953, 0.7628, 0.1784, 0.7557, 0.1549, 0.837, 0.1715, 0.8366, 0.6338, 0.8196, 0.6396, 0.8092, 0.6396, 0.8249, 0.3263, 0.4745, 0.3158, 0.3635, 0.3098, 0.4745, 0.6086, 0.8646, 0.5977, 0.9741, 0.6086, 0.9758, 0.08712, 0.6294, 0.044, 0.5725, 0.044, 0.6483, 0.01144, 0.7496, 0.044, 0.6483, 0.0008862, 0.6294, 0.6775, 0.1213, 0.7303, 0.01355, 0.7028, 0.1388, 0.2996, 0.6063, 0.2989, 0.4722, 0.282, 0.6026, 0.8297, 0.1615, 0.8664, 0.007134, 0.8178, 0.0008862, 0.9531, 0.1398, 0.9267, 0.005323, 0.9167, 0.1459, 0.3263, 0.4745, 0.2996, 0.6063, 0.3263, 0.6063, 0.044, 0.7067, 0.0008862, 0.5915, 0.044, 0.5725, 0.2349, 0.8723, 0.269, 0.9761, 0.269, 0.8577, 0.1715, 0.8366, 0.1516, 0.9401, 0.1784, 0.9396, 0.08712, 0.5915, 0.044, 0.7067, 0.044, 0.5725, 0.6922, 0.7099, 0.7101, 0.848, 0.6854, 0.8464, 0.7981, 0.9805, 0.7726, 0.8821, 0.7981, 0.8857, 0.8665, 0.1732, 0.8298, 0.3246, 0.8178, 0.168, 0.6657, 0.7137, 0.6854, 0.8464, 0.6488, 0.8517, 0.7119, 0.8396, 0.7387, 0.7099, 0.7387, 0.8389, 0.7083, 0.2512, 0.7396, 0.1337, 0.7569, 0.2444, 0.7303, 0.01355, 0.7396, 0.1337, 0.7028, 0.1388, 0.6488, 0.8534, 0.7633, 0.8731, 0.6488, 0.8803, 0.8239, 0.337, 0.7775, 0.3309, 0.7775, 0.337, 0.5529, 0.6453, 0.5179, 0.6401, 0.5529, 0.6383, 0.282, 0.6081, 0.3284, 0.6142, 0.282, 0.6142, 0.3284, 0.6142, 0.282, 0.6202, 0.282, 0.6142, 0.2841, 0.629, 0.2841, 0.6221, 0.282, 0.6238, 0.2862, 0.6238, 0.3212, 0.629, 0.3212, 0.622, 0.7775, 0.3431, 0.8239, 0.337, 0.7775, 0.337, 0.8799, 0.6011, 0.9083, 0.6191, 0.8674, 0.6118, 0.438, 0.8682, 0.5039, 0.8818, 0.5039, 0.8638, 0.438, 0.8682, 0.3818, 0.8886, 0.438, 0.8818, 0.8883, 0.9833, 0.8823, 0.9274, 0.8785, 0.9838, 0.8901, 0.5783, 0.8754, 0.6262, 0.8959, 0.6298, 0.8901, 0.5783, 0.8971, 0.5316, 0.8746, 0.5755, 0.4217, 0.6379, 0.4636, 0.6471, 0.4636, 0.6357, 0.7147, 0.9, 0.6488, 0.918, 0.6488, 0.9, 0.7147, 0.9, 0.7708, 0.903, 0.7147, 0.9136, 0.9657, 0.9258, 0.9718, 0.9817, 0.962, 0.9823, 0.6488, 0.8821, 0.7147, 0.9, 0.6488, 0.9, 0.7708, 0.8833, 0.7147, 0.9, 0.7147, 0.8865, 0.9596, 0.9262, 0.962, 0.9823, 0.9521, 0.9828, 0.9105, 0.931, 0.8951, 0.9787, 0.8901, 0.927, 0.8119, 0.2454, 0.7971, 0.2062, 0.8119, 0.2011, 0.4689, 0.6475, 0.5161, 0.6383, 0.5161, 0.6496, 0.5039, 0.8818, 0.438, 0.8953, 0.5039, 0.8997, 0.3818, 0.8886, 0.438, 0.8953, 0.438, 0.8818, 0.8785, 0.9838, 0.8762, 0.9277, 0.8687, 0.9844, 0.7444, 0.7743, 0.7418, 0.759, 0.7444, 0.7581, 0.8131, 0.253, 0.8129, 0.2709, 0.8104, 0.2698, 0.8129, 0.2709, 0.8156, 0.2532, 0.8156, 0.2703, 0.142, 0.8847, 0.1399, 0.9024, 0.1426, 0.9017, 0.5191, 0.649, 0.5191, 0.6471, 0.5179, 0.6476, 0.1407, 0.885, 0.1374, 0.9014, 0.1399, 0.9024, 0.2833, 0.6475, 0.2846, 0.6308, 0.282, 0.6318, 0.8546, 0.3472, 0.8546, 0.3309, 0.8599, 0.3329, 0.6222, 0.8092, 0.6141, 0.8343, 0.6222, 0.8336, 0.9697, 0.3466, 0.964, 0.3251, 0.9636, 0.3479, 0.8461, 0.335, 0.8265, 0.3367, 0.8474, 0.3393, 0.1786, 0.7185, 0.1717, 0.7414, 0.1786, 0.7451, 0.1338, 0.9428, 0.1367, 0.9206, 0.1283, 0.9406, 0.8474, 0.3309, 0.8257, 0.3341, 0.8461, 0.335, 0.1398, 0.9414, 0.1371, 0.9692, 0.145, 0.9673, 0.1398, 0.9414, 0.1406, 0.9222, 0.1338, 0.9428, 0.1426, 0.9017, 0.1406, 0.9222, 0.145, 0.9212, 0.7967, 0.6245, 0.8049, 0.5977, 0.8049, 0.6242, 0.06035, 0.9053, 0.05446, 0.8861, 0.06035, 0.8844, 0.8467, 0.8455, 0.8256, 0.8487, 0.8243, 0.8444, 0.7901, 0.6202, 0.7987, 0.5979, 0.7967, 0.6245, 0.9085, 0.3486, 0.9026, 0.3286, 0.9085, 0.3288, 0.8475, 0.8429, 0.8243, 0.8444, 0.8256, 0.8403, 0.624, 0.8343, 0.6321, 0.8092, 0.6321, 0.8336, 0.964, 0.3251, 0.9583, 0.345, 0.9636, 0.3479, 0.964, 0.3251, 0.9672, 0.305, 0.9601, 0.3229, 0.7442, 0.7766, 0.7432, 0.7807, 0.744, 0.7808, 0.3297, 0.3842, 0.3291, 0.3806, 0.3299, 0.3804, 0.7441, 0.7347, 0.7444, 0.7392, 0.7437, 0.739, 0.3299, 0.3735, 0.3289, 0.369, 0.3296, 0.3689, 0.3299, 0.3844, 0.3295, 0.3847, 0.3293, 0.3843, 0.7444, 0.7145, 0.7441, 0.71, 0.7438, 0.7147, 0.7441, 0.71, 0.7431, 0.7145, 0.7438, 0.7147, 0.1742, 0.7469, 0.1717, 0.7492, 0.1756, 0.7495, 0.7421, 0.7265, 0.7405, 0.7324, 0.7427, 0.7329, 0.7421, 0.7265, 0.7418, 0.7199, 0.7405, 0.7261, 0.743, 0.7201, 0.7431, 0.7145, 0.7418, 0.7199, 0.7434, 0.7261, 0.7427, 0.7329, 0.7444, 0.7323, 0.7434, 0.7261, 0.743, 0.7201, 0.7421, 0.7265, 0.3299, 0.3865, 0.3287, 0.3911, 0.3299, 0.3909, 0.7436, 0.7993, 0.7422, 0.7922, 0.7445, 0.7922, 0.7436, 0.7993, 0.7433, 0.8044, 0.7418, 0.7993, 0.3296, 0.3689, 0.3287, 0.3637, 0.3299, 0.3635, 0.7423, 0.7559, 0.7434, 0.7503, 0.7444, 0.7563, 0.7427, 0.7441, 0.7434, 0.7503, 0.7418, 0.75, 0.7437, 0.739, 0.7439, 0.7443, 0.7427, 0.7441, 0.1742, 0.7469, 0.1744, 0.7523, 0.1721, 0.7475, 0.7418, 0.7444, 0.7418, 0.75, 0.7405, 0.7504, 0.3299, 0.3753, 0.3291, 0.3806, 0.3287, 0.3755, 0.18, 0.7535, 0.1783, 0.747, 0.1778, 0.7537, 0.7431, 0.7856, 0.7424, 0.7903, 0.7442, 0.7904, 0.7431, 0.7856, 0.7432, 0.7807, 0.7418, 0.7856, 0.8621, 0.8515, 0.8641, 0.8406, 0.8638, 0.8518, 0.8638, 0.8518, 0.8647, 0.8403, 0.8652, 0.8513, 0.7698, 0.9198, 0.7707, 0.9319, 0.7689, 0.9319, 0.1768, 0.6455, 0.1755, 0.6348, 0.1751, 0.6452, 0.3299, 0.3932, 0.3299, 0.3941, 0.3285, 0.3942, 0.8658, 0.9089, 0.8652, 0.8968, 0.8646, 0.9088, 0.8646, 0.9088, 0.8643, 0.8967, 0.8628, 0.9086, 0.5633, 0.6404, 0.559, 0.6383, 0.5546, 0.6466, 0.8611, 0.9375, 0.857, 0.9545, 0.8623, 0.9549, 0.8611, 0.9375, 0.8596, 0.9231, 0.8571, 0.9373, 0.8625, 0.9232, 0.8628, 0.9086, 0.8596, 0.9231, 0.8637, 0.9379, 0.8623, 0.9549, 0.8658, 0.9553, 0.8637, 0.9379, 0.8625, 0.9232, 0.8611, 0.9375, 0.1751, 0.6452, 0.1736, 0.6593, 0.1758, 0.6584, 0.1756, 0.672, 0.1734, 0.6852, 0.1786, 0.6861, 0.1756, 0.672, 0.1758, 0.6584, 0.1717, 0.6713, 0.1768, 0.6455, 0.1758, 0.6584, 0.1786, 0.6589, 0.7654, 0.9782, 0.7686, 0.961, 0.7707, 0.9784, 0.7665, 0.9465, 0.7686, 0.961, 0.7646, 0.9609, 0.7689, 0.9319, 0.7694, 0.9466, 0.7665, 0.9465, 0.8629, 0.8949, 0.8639, 0.8787, 0.8669, 0.8935, 0.7645, 0.9463, 0.7646, 0.9609, 0.7619, 0.9606, 0.8647, 0.866, 0.8652, 0.8513, 0.8669, 0.8652, 0.8578, 0.894, 0.8609, 0.8798, 0.8629, 0.8949, 0.8619, 0.8655, 0.8609, 0.8798, 0.857, 0.8791, 0.8619, 0.8655, 0.8638, 0.8518, 0.8647, 0.866, 0.5464, 0.8649, 0.5463, 0.9233, 0.5383, 0.9235, 0.3467, 0.647, 0.2889, 0.642, 0.3467, 0.638, 0.9762, 0.05923, 0.9764, 0.0008862, 0.9685, 0.05687, 0.9685, 0.05687, 0.9725, 0.0009639, 0.9605, 0.05703, 0.8102, 0.6243, 0.8102, 0.6156, 0.8138, 0.6174, 0.4884, 0.9273, 0.4975, 0.9824, 0.4975, 0.9274, 0.5426, 0.8638, 0.5383, 0.9235, 0.5307, 0.9212, 0.4217, 0.6189, 0.4642, 0.6224, 0.4429, 0.5809, 0.8747, 0.07569, 0.8915, 0.1583, 0.8682, 0.1543, 0.9772, 0.5016, 0.9556, 0.5764, 0.9594, 0.5, 0.9684, 0.5776, 0.9692, 0.6472, 0.9556, 0.5764, 0.8349, 0.6439, 0.8548, 0.5681, 0.8285, 0.5627, 0.9601, 0.1703, 0.9728, 0.2328, 0.9802, 0.168, 0.9712, 0.3033, 0.9728, 0.2328, 0.9583, 0.2345, 0.2551, 0.8326, 0.3347, 0.8559, 0.331, 0.8326, 0.7434, 0.9258, 0.7602, 0.9947, 0.7602, 0.9198, 0.9685, 0.05687, 0.9549, 0.1261, 0.9678, 0.1259, 0.3347, 0.8092, 0.2551, 0.8326, 0.331, 0.8326, 0.1842, 0.8109, 0.2551, 0.8326, 0.2579, 0.8149, 0.9762, 0.05923, 0.9678, 0.1259, 0.9802, 0.1297, 0.8548, 0.8869, 0.8349, 0.9668, 0.8284, 0.8821, 0.7271, 0.922, 0.7416, 0.9875, 0.7216, 0.9905, 0.4199, 0.6486, 0.3467, 0.638, 0.4199, 0.6339, 0.8915, 0.1583, 0.91, 0.07607, 0.9149, 0.1548, 0.9021, 0.002805, 0.91, 0.07607, 0.8923, 0.07872, 0.5374, 0.9956, 0.5463, 0.9233, 0.5503, 0.9953, 0.9864, 0.2492, 0.989, 0.2702, 0.9903, 0.2491, 0.5699, 0.8638, 0.5702, 0.8894, 0.5665, 0.8889, 0.5717, 0.864, 0.5731, 0.8891, 0.5702, 0.8894, 0.1215, 0.9723, 0.1184, 0.9951, 0.1177, 0.9724, 0.7804, 0.3474, 0.7775, 0.3478, 0.7804, 0.3456, 0.5959, 0.8888, 0.5941, 0.8638, 0.5922, 0.8884, 0.5941, 0.8638, 0.5893, 0.8887, 0.5922, 0.8884, 0.8264, 0.6091, 0.8165, 0.5948, 0.8066, 0.6091, 0.5813, 0.9472, 0.5765, 0.9839, 0.5851, 0.9829, 0.1798, 0.6895, 0.1739, 0.7127, 0.1717, 0.6878, 0.5888, 0.9188, 0.5893, 0.8887, 0.5841, 0.9194, 0.5895, 0.9482, 0.5851, 0.9829, 0.5959, 0.9843, 0.5895, 0.9482, 0.5888, 0.9188, 0.5813, 0.9472, 0.5959, 0.8888, 0.5888, 0.9188, 0.5947, 0.9195, 0.1218, 0.92, 0.1151, 0.8848, 0.1265, 0.8845, 0.1218, 0.92, 0.1203, 0.9457, 0.1132, 0.9203, 0.1215, 0.9723, 0.1203, 0.9457, 0.1265, 0.9455, 0.5645, 0.987, 0.5667, 0.9493, 0.5731, 0.9861, 0.5672, 0.9208, 0.5667, 0.9493, 0.5602, 0.95, 0.5702, 0.8894, 0.5719, 0.9203, 0.5672, 0.9208, 0.5537, 0.9855, 0.5602, 0.95, 0.5645, 0.987, 0.5613, 0.92, 0.5602, 0.95, 0.5521, 0.9489, 0.5665, 0.8889, 0.5672, 0.9208, 0.5613, 0.92, 0.9839, 0.1684, 0.9906, 0.2011, 0.9953, 0.168, 0.9891, 0.2246, 0.9906, 0.2011, 0.982, 0.2014, 0.9891, 0.2246, 0.9903, 0.2491, 0.9953, 0.2244, 0.8885, 0.4479, 0.9085, 0.5277, 0.902, 0.4505, 0.6775, 0.3309, 0.7758, 0.342, 0.6775, 0.3458, 0.7487, 0.8415, 0.8161, 0.8352, 0.821, 0.848, 0.8161, 0.8352, 0.7487, 0.8288, 0.821, 0.8223, 0.8617, 0.3356, 0.8719, 0.3401, 0.8668, 0.3448, 0.7263, 0.6338, 0.8246, 0.6449, 0.8246, 0.63, 0.8766, 0.4548, 0.9019, 0.5264, 0.8885, 0.4479, 0.8225, 0.7016, 0.7844, 0.6514, 0.7844, 0.7184, 0.9644, 0.6665, 0.9279, 0.7532, 0.9644, 0.7732, 0.8687, 0.6605, 0.9058, 0.7654, 0.8981, 0.6514, 0.8674, 0.3615, 0.8885, 0.4479, 0.8867, 0.3503, 0.3472, 0.9519, 0.38, 0.8156, 0.3365, 0.8092, 0.7939, 0.3552, 0.8139, 0.4725, 0.8267, 0.3503, 0.7901, 0.476, 0.8267, 0.5908, 0.8139, 0.4725, 0.796, 0.2911, 0.6942, 0.3292, 0.6775, 0.2911, 0.7883, 0.1862, 0.8023, 0.09345, 0.8161, 0.1993, 0.8036, 0.0008862, 0.8023, 0.09345, 0.7821, 0.08395, 0.6942, 0.253, 0.796, 0.2911, 0.6775, 0.2911, 0.7607, 0.09001, 0.7883, 0.1862, 0.7587, 0.1946, 0.1114, 0.9715, 0.0889, 0.8845, 0.1114, 0.8877, 0.9538, 0.5064, 0.9209, 0.6427, 0.9103, 0.5, 0.2798, 0.8619, 0.3035, 0.9785, 0.2708, 0.9844, 0.3818, 0.921, 0.5008, 0.9015, 0.5008, 0.9256, 0.7844, 0.7184, 0.8132, 0.8079, 0.8225, 0.7016, 0.9058, 0.7654, 0.9261, 0.6639, 0.8981, 0.6514, 0.8867, 0.3503, 0.902, 0.4505, 0.9085, 0.3545, 0.1822, 0.7402, 0.1822, 0.7552, 0.4137, 0.7706, 0.1822, 0.7985, 0.1822, 0.7813, 0.4137, 0.7724, 0.647, 0.7706, 0.4155, 0.7552, 0.4155, 0.7402, 0.4155, 0.7402, 0.4155, 0.7253, 0.647, 0.7099, 0.4717, 0.9618, 0.4568, 0.9532, 0.4568, 0.9359, 0.4568, 0.9359, 0.4717, 0.9273, 0.4867, 0.9359, 0.4867, 0.9359, 0.4867, 0.9532, 0.4717, 0.9618, 0.647, 0.7724, 0.4155, 0.7813, 0.4155, 0.7985, 0.1822, 0.7253, 0.1822, 0.7402, 0.4137, 0.7402, 0.0008862, 0.4153, 0.0008862, 0.5189, 0.09065, 0.5708, 0.09065, 0.5708, 0.1804, 0.5189, 0.1804, 0.4153, 0.1804, 0.4153, 0.09065, 0.3635, 0.09065, 0.5708, 0.0008862, 0.02285, 0.0008862, 0.09065, 0.3299, 0.09065, 0.3317, 0.2909, 0.3691, 0.5737, 0.4181, 0.5764, 0.2802, 0.6442, 0.2802, 0.3635, 0.2499, 0.3652, 0.5983, 0.3372, 0.6757, 0.3486, 0.6757, 0.01597, 0.7245, 0.6351, 0.7245, 0.3503, 0.6687, 0.3603, 0.4642, 0.6622, 0.4642, 0.6973, 0.7445, 0.7081, 0.0008862, 0.2719, 0.0008862, 0.2041, 0.3299, 0.1822, 0.3994, 0.00465, 0.4181, 0.2864, 0.3691, 0.2837, 0.5366, 0.352, 0.5669, 0.3503, 0.5669, 0.6311, 0.3299, 0.3617, 0.0008862, 0.3397, 0.0008862, 0.2719, 0.4671, 0.2891, 0.4181, 0.2864, 0.3994, 0.00465, 0.5062, 0.3537, 0.5366, 0.352, 0.5179, 0.6338, 0.5714, 0.01597, 0.5714, 0.3486, 0.494, 0.3372, 0.5899, 0.3603, 0.6457, 0.3503, 0.6457, 0.6351, 0.1822, 0.6973, 0.1822, 0.6622, 0.4625, 0.6514, 0.3299, 0.09065, 0.0008862, 0.09065, 0.0008862, 0.1584, 0.4181, 0.5764, 0.4671, 0.5792, 0.4671, 0.2984, 0.2312, 0.6469, 0.2499, 0.3652, 0.2195, 0.3668, 0.8451, 0.7534, 0.8595, 0.8344, 0.8669, 0.8352, 0.6103, 0.8497, 0.6103, 0.8419, 0.5065, 0.839, 0.9435, 0.8738, 0.9504, 0.9478, 0.9432, 0.9462, 0.9432, 0.9462, 0.9371, 0.9502, 0.9165, 0.8788, 0.8566, 0.6356, 0.8618, 0.6334, 0.8618, 0.648, 0.8671, 0.6385, 0.8671, 0.6458, 0.8618, 0.648, 0.8618, 0.648, 0.8566, 0.6429, 0.8566, 0.6356, 0.4865, 0.831, 0.3818, 0.827, 0.3818, 0.8192, 0.854, 0.8386, 0.8595, 0.8344, 0.8451, 0.7534, 0.1699, 0.7024, 0.1294, 0.6854, 0.0889, 0.7027, 0.0889, 0.7027, 0.0889, 0.737, 0.1294, 0.7539, 0.1294, 0.7539, 0.1699, 0.7366, 0.1699, 0.7024, 0.1592, 0.5854, 0.1286, 0.5725, 0.1294, 0.6854, 0.0889, 0.7675, 0.1057, 0.8824, 0.1269, 0.8739, 0.8243, 0.6652, 0.8338, 0.7619, 0.8451, 0.7534, 0.7615, 0.5005, 0.7263, 0.5019, 0.7418, 0.3523, 0.7615, 0.5005, 0.7884, 0.6272, 0.7629, 0.6283, 0.4865, 0.831, 0.4865, 0.8152, 0.6123, 0.8092, 0.1286, 0.6243, 0.1592, 0.6113, 0.1699, 0.7366, 0.03259, 0.7778, 0.04065, 0.8826, 0.01769, 0.8738, 0.02536, 0.9759, 0.01022, 0.9746, 0.0008862, 0.8844, 0.0889, 0.737, 0.09797, 0.6115, 0.1286, 0.6243, 0.06178, 0.8739, 0.04065, 0.8826, 0.03259, 0.7778, 0.9435, 0.8738, 0.929, 0.8706, 0.9269, 0.7762, 0.9145, 0.3169, 0.9145, 0.168, 0.8796, 0.1728, 0.6217, 0.9669, 0.6468, 0.9714, 0.6468, 0.8427, 0.5065, 0.8547, 0.5065, 0.839, 0.3818, 0.8365, 0.1294, 0.6854, 0.1286, 0.5725, 0.09797, 0.5856, 0.1269, 0.8739, 0.1498, 0.8827, 0.1498, 0.768, 0.8425, 0.6514, 0.8451, 0.7534, 0.8602, 0.755, 0.5244, 0.8638, 0.5204, 0.8638, 0.5209, 0.9188, 0.5209, 0.9188, 0.5204, 0.8638, 0.5173, 0.8642, 0.992, 0.6135, 0.988, 0.6143, 0.9814, 0.5655, 0.3283, 0.981, 0.3244, 0.9813, 0.3178, 0.9257, 0.8156, 0.6177, 0.8186, 0.6156, 0.8217, 0.6177, 0.8217, 0.6177, 0.8217, 0.6219, 0.8156, 0.6177, 0.8186, 0.624, 0.8156, 0.6219, 0.8156, 0.6177, 0.3244, 0.9813, 0.3213, 0.9819, 0.3116, 0.927, 0.9844, 0.06257, 0.9909, 0.1076, 0.9948, 0.1065, 0.7953, 0.2385, 0.7953, 0.2135, 0.777, 0.2011, 0.777, 0.2011, 0.7587, 0.2137, 0.7587, 0.2387, 0.7587, 0.2387, 0.777, 0.2511, 0.7953, 0.2385, 0.7198, 0.9422, 0.7198, 0.9238, 0.6488, 0.9198, 0.4551, 0.9462, 0.4008, 0.9435, 0.4008, 0.9298, 0.982, 0.004331, 0.9844, 0.06257, 0.9924, 0.06044, 0.8829, 0.857, 0.8687, 0.8588, 0.8723, 0.7784, 0.8829, 0.857, 0.9018, 0.924, 0.8915, 0.9253, 0.3178, 0.9257, 0.3116, 0.927, 0.3053, 0.8606, 0.9008, 0.8574, 0.8829, 0.857, 0.8911, 0.7762, 0.9008, 0.8574, 0.9148, 0.9243, 0.9018, 0.924, 0.3258, 0.9252, 0.3178, 0.9257, 0.3154, 0.8585, 0.9586, 0.4784, 0.9581, 0.4016, 0.9765, 0.401, 0.9697, 0.3508, 0.983, 0.3503, 0.9765, 0.401, 0.9895, 0.5637, 0.9814, 0.5655, 0.979, 0.5028, 0.9376, 0.3529, 0.9282, 0.4326, 0.9423, 0.4307, 0.9461, 0.4982, 0.9563, 0.4968, 0.9423, 0.4307, 0.5159, 0.9848, 0.5209, 0.9188, 0.5145, 0.9196, 0.9139, 0.3528, 0.9103, 0.4325, 0.9282, 0.4326, 0.9331, 0.4982, 0.9461, 0.4982, 0.9282, 0.4326, 0.5289, 0.985, 0.5289, 0.9189, 0.5209, 0.9188, 0.399, 0.9286, 0.399, 0.9898, 0.3946, 0.9891, 0.39, 0.9273, 0.3946, 0.9891, 0.3906, 0.9906, 0.0748, 0.9631, 0.07947, 0.9624, 0.0848, 0.9067, 0.8653, 0.6228, 0.8653, 0.564, 0.861, 0.5627, 0.3264, 0.622, 0.3298, 0.6235, 0.3298, 0.6282, 0.3298, 0.6282, 0.3264, 0.6313, 0.3229, 0.6298, 0.3229, 0.6298, 0.3229, 0.6252, 0.3298, 0.6282, 0.1717, 0.5755, 0.1758, 0.633, 0.1798, 0.6316, 0.8609, 0.3505, 0.8657, 0.3503, 0.8621, 0.4095, 0.3655, 0.6321, 0.3767, 0.6065, 0.3655, 0.5809, 0.3655, 0.5809, 0.343, 0.5809, 0.3655, 0.6321, 0.3317, 0.6065, 0.343, 0.6321, 0.3655, 0.6321, 0.8266, 0.9629, 0.8064, 0.9702, 0.7999, 0.8916, 0.8442, 0.5609, 0.8491, 0.479, 0.8646, 0.4784, 0.8491, 0.479, 0.8525, 0.4099, 0.8621, 0.4095, 0.05269, 0.8844, 0.03339, 0.8861, 0.02713, 0.9659, 0.8285, 0.5516, 0.8377, 0.4723, 0.8491, 0.479, 0.9667, 0.8508, 0.9753, 0.9237, 0.9835, 0.921, 0.4114, 0.6065, 0.4199, 0.6259, 0.343, 0.6321, 0.9634, 0.7762, 0.9521, 0.8484, 0.9667, 0.8508, 0.9663, 0.9222, 0.9753, 0.9237, 0.9667, 0.8508, 0.343, 0.5809, 0.4199, 0.5872, 0.4114, 0.6065, 0.0693, 0.8447, 0.08469, 0.8426, 0.0848, 0.7657, 0.07528, 0.908, 0.0848, 0.9067, 0.08469, 0.8426, 0.2075, 0.8577, 0.2138, 0.9428, 0.1947, 0.9461, 0.929, 0.2458, 0.9163, 0.2517, 0.9185, 0.1761, 0.9474, 0.3223, 0.9395, 0.326, 0.9163, 0.2517, 0.2332, 0.866, 0.2332, 0.9491, 0.2138, 0.9428, 0.9438, 0.2465, 0.929, 0.2458, 0.9361, 0.168, 0.9438, 0.2465, 0.9565, 0.3228, 0.9474, 0.3223, 0.8536, 0.8714, 0.8536, 0.8796, 0.7633, 0.8731, 0.9746, 0.6514, 0.9827, 0.6514, 0.9827, 0.7601, 0.9845, 0.76, 0.99, 0.6514, 0.9953, 0.6528, 0.1784, 0.7557, 0.1702, 0.7559, 0.1549, 0.837, 0.6454, 0.8223, 0.6396, 0.8249, 0.6396, 0.8092, 0.6338, 0.8196, 0.6338, 0.8118, 0.6396, 0.8092, 0.6396, 0.8092, 0.6454, 0.8145, 0.6454, 0.8223, 0.3263, 0.4745, 0.3239, 0.3635, 0.3158, 0.3635, 0.6086, 0.8646, 0.6032, 0.8638, 0.5977, 0.9741, 0.0008862, 0.6294, 0.044, 0.6483, 0.044, 0.5725, 0.08712, 0.6294, 0.08712, 0.5915, 0.044, 0.5725, 0.044, 0.5725, 0.0008862, 0.5915, 0.0008862, 0.6294, 0.01144, 0.7496, 0.044, 0.7639, 0.044, 0.6483, 0.6775, 0.1213, 0.712, 0.0008862, 0.7303, 0.01355, 0.2996, 0.6063, 0.3098, 0.4745, 0.2989, 0.4722, 0.8297, 0.1615, 0.8664, 0.1662, 0.8664, 0.007134, 0.9531, 0.1398, 0.9531, 0.0008862, 0.9267, 0.005323, 0.3263, 0.4745, 0.3098, 0.4745, 0.2996, 0.6063, 0.044, 0.7067, 0.01144, 0.721, 0.0008862, 0.5915, 0.2349, 0.8723, 0.2443, 0.9867, 0.269, 0.9761, 0.1715, 0.8366, 0.1549, 0.837, 0.1516, 0.9401, 0.08712, 0.5915, 0.07657, 0.721, 0.044, 0.7067, 0.6922, 0.7099, 0.7101, 0.711, 0.7101, 0.848, 0.7981, 0.9805, 0.7823, 0.9782, 0.7726, 0.8821, 0.8665, 0.1732, 0.8665, 0.3286, 0.8298, 0.3246, 0.6657, 0.7137, 0.6922, 0.7099, 0.6854, 0.8464, 0.7119, 0.8396, 0.7221, 0.7103, 0.7387, 0.7099, 0.7083, 0.2512, 0.7028, 0.1388, 0.7396, 0.1337, 0.7303, 0.01355, 0.7569, 0.009855, 0.7396, 0.1337, 0.6488, 0.8534, 0.7633, 0.8565, 0.7633, 0.8731, 0.8239, 0.337, 0.8239, 0.334, 0.7775, 0.3309, 0.5529, 0.6453, 0.5179, 0.6435, 0.5179, 0.6401, 0.282, 0.6081, 0.3284, 0.6112, 0.3284, 0.6142, 0.3284, 0.6142, 0.3284, 0.6172, 0.282, 0.6202, 0.282, 0.6238, 0.282, 0.6273, 0.2841, 0.629, 0.2841, 0.629, 0.2862, 0.6273, 0.2862, 0.6238, 0.2862, 0.6238, 0.2841, 0.6221, 0.2841, 0.629, 0.2862, 0.6238, 0.2862, 0.6273, 0.3212, 0.629, 0.7775, 0.3431, 0.8239, 0.34, 0.8239, 0.337, 0.8754, 0.6262, 0.8674, 0.6118, 0.9083, 0.6191, 0.8799, 0.6011, 0.9003, 0.6048, 0.9083, 0.6191, 0.9083, 0.6191, 0.8959, 0.6298, 0.8754, 0.6262, 0.438, 0.8682, 0.438, 0.8818, 0.5039, 0.8818, 0.438, 0.8682, 0.3818, 0.8788, 0.3818, 0.8886, 0.8883, 0.9833, 0.8883, 0.927, 0.8823, 0.9274, 0.8901, 0.5783, 0.8746, 0.5755, 0.8754, 0.6262, 0.8901, 0.5783, 0.9083, 0.5336, 0.8971, 0.5316, 0.4217, 0.6379, 0.4217, 0.6449, 0.4636, 0.6471, 0.7147, 0.9, 0.7147, 0.9136, 0.6488, 0.918, 0.7147, 0.9, 0.7708, 0.8932, 0.7708, 0.903, 0.9657, 0.9258, 0.9718, 0.9255, 0.9718, 0.9817, 0.6488, 0.8821, 0.7147, 0.8865, 0.7147, 0.9, 0.7708, 0.8833, 0.7708, 0.8932, 0.7147, 0.9, 0.9596, 0.9262, 0.9657, 0.9258, 0.962, 0.9823, 0.9105, 0.931, 0.9105, 0.9817, 0.8951, 0.9787, 0.8119, 0.2454, 0.8012, 0.2491, 0.7971, 0.2062, 0.4689, 0.6475, 0.4689, 0.6404, 0.5161, 0.6383, 0.5039, 0.8818, 0.438, 0.8818, 0.438, 0.8953, 0.3818, 0.8886, 0.3818, 0.8985, 0.438, 0.8953, 0.8785, 0.9838, 0.8823, 0.9274, 0.8762, 0.9277, 0.7444, 0.7743, 0.7431, 0.7748, 0.7418, 0.759, 0.8131, 0.253, 0.8142, 0.2535, 0.8129, 0.2709, 0.8129, 0.2709, 0.8142, 0.2535, 0.8156, 0.2532, 0.142, 0.8847, 0.1407, 0.885, 0.1399, 0.9024, 0.5179, 0.6476, 0.5179, 0.6485, 0.5191, 0.649, 0.5191, 0.649, 0.5204, 0.6485, 0.5204, 0.6476, 0.5204, 0.6476, 0.5191, 0.6471, 0.5191, 0.649, 0.1407, 0.885, 0.1394, 0.8845, 0.1374, 0.9014, 0.2833, 0.6475, 0.2846, 0.647, 0.2846, 0.6308, 0.8599, 0.3329, 0.8599, 0.3411, 0.8546, 0.3472, 0.8546, 0.3472, 0.8492, 0.3452, 0.8492, 0.3371, 0.8492, 0.3371, 0.8546, 0.3309, 0.8546, 0.3472, 0.6222, 0.8092, 0.6161, 0.8097, 0.6141, 0.8343, 0.9697, 0.3466, 0.9684, 0.3241, 0.964, 0.3251, 0.8461, 0.335, 0.8257, 0.3341, 0.8265, 0.3367, 0.1786, 0.7185, 0.1734, 0.7157, 0.1717, 0.7414, 0.1338, 0.9428, 0.1406, 0.9222, 0.1367, 0.9206, 0.8474, 0.3309, 0.8265, 0.3316, 0.8257, 0.3341, 0.1398, 0.9414, 0.1338, 0.9428, 0.1371, 0.9692, 0.1398, 0.9414, 0.145, 0.9212, 0.1406, 0.9222, 0.1426, 0.9017, 0.1399, 0.9024, 0.1406, 0.9222, 0.7967, 0.6245, 0.7987, 0.5979, 0.8049, 0.5977, 0.06035, 0.9053, 0.05608, 0.9066, 0.05446, 0.8861, 0.8467, 0.8455, 0.8475, 0.8481, 0.8256, 0.8487, 0.7901, 0.6202, 0.7937, 0.5948, 0.7987, 0.5979, 0.9085, 0.3486, 0.9042, 0.3484, 0.9026, 0.3286, 0.8475, 0.8429, 0.8467, 0.8455, 0.8243, 0.8444, 0.624, 0.8343, 0.6259, 0.8097, 0.6321, 0.8092, 0.964, 0.3251, 0.9601, 0.3229, 0.9583, 0.345, 0.964, 0.3251, 0.9697, 0.3064, 0.9672, 0.305, 0.7442, 0.7766, 0.7438, 0.7765, 0.7432, 0.7807, 0.3297, 0.3842, 0.3293, 0.3843, 0.3291, 0.3806, 0.7441, 0.7347, 0.7444, 0.7347, 0.7444, 0.7392, 0.3299, 0.3735, 0.3296, 0.3736, 0.3289, 0.369, 0.3293, 0.3843, 0.3297, 0.3842, 0.3299, 0.3844, 0.3299, 0.3844, 0.3298, 0.3847, 0.3295, 0.3847, 0.3295, 0.3847, 0.3292, 0.3845, 0.3293, 0.3843, 0.7444, 0.7145, 0.7444, 0.7099, 0.7441, 0.71, 0.7441, 0.71, 0.7438, 0.7099, 0.7431, 0.7145, 0.1756, 0.7495, 0.176, 0.7478, 0.1742, 0.7469, 0.1742, 0.7469, 0.1721, 0.7475, 0.1717, 0.7492, 0.1717, 0.7492, 0.1734, 0.7502, 0.1756, 0.7495, 0.7421, 0.7265, 0.7405, 0.7261, 0.7405, 0.7324, 0.7421, 0.7265, 0.743, 0.7201, 0.7418, 0.7199, 0.743, 0.7201, 0.7438, 0.7147, 0.7431, 0.7145, 0.7434, 0.7261, 0.7421, 0.7265, 0.7427, 0.7329, 0.7434, 0.7261, 0.7439, 0.7198, 0.743, 0.7201, 0.3299, 0.3865, 0.3292, 0.3866, 0.3287, 0.3911, 0.7436, 0.7993, 0.7418, 0.7993, 0.7422, 0.7922, 0.7436, 0.7993, 0.7445, 0.8044, 0.7433, 0.8044, 0.3296, 0.3689, 0.3289, 0.369, 0.3287, 0.3637, 0.7423, 0.7559, 0.7418, 0.75, 0.7434, 0.7503, 0.7427, 0.7441, 0.7439, 0.7443, 0.7434, 0.7503, 0.7437, 0.739, 0.7444, 0.7392, 0.7439, 0.7443, 0.1742, 0.7469, 0.176, 0.7518, 0.1744, 0.7523, 0.7418, 0.7444, 0.7427, 0.7441, 0.7418, 0.75, 0.3299, 0.3753, 0.3299, 0.3804, 0.3291, 0.3806, 0.18, 0.7535, 0.18, 0.7469, 0.1783, 0.747, 0.7431, 0.7856, 0.7418, 0.7856, 0.7424, 0.7903, 0.7431, 0.7856, 0.744, 0.7808, 0.7432, 0.7807, 0.8621, 0.8515, 0.8632, 0.8404, 0.8641, 0.8406, 0.8638, 0.8518, 0.8641, 0.8406, 0.8647, 0.8403, 0.7698, 0.9198, 0.7707, 0.9198, 0.7707, 0.9319, 0.1768, 0.6455, 0.1764, 0.6349, 0.1755, 0.6348, 0.3285, 0.3942, 0.3285, 0.3934, 0.3292, 0.3929, 0.3292, 0.3929, 0.3299, 0.3932, 0.3285, 0.3942, 0.3299, 0.3941, 0.3292, 0.3946, 0.3285, 0.3942, 0.8658, 0.9089, 0.8658, 0.8968, 0.8652, 0.8968, 0.8646, 0.9088, 0.8652, 0.8968, 0.8643, 0.8967, 0.5546, 0.6466, 0.559, 0.6487, 0.5633, 0.6457, 0.5633, 0.6457, 0.5633, 0.6404, 0.5546, 0.6466, 0.559, 0.6383, 0.5546, 0.6413, 0.5546, 0.6466, 0.8611, 0.9375, 0.8571, 0.9373, 0.857, 0.9545, 0.8611, 0.9375, 0.8625, 0.9232, 0.8596, 0.9231, 0.8625, 0.9232, 0.8646, 0.9088, 0.8628, 0.9086, 0.8637, 0.9379, 0.8611, 0.9375, 0.8623, 0.9549, 0.8637, 0.9379, 0.8645, 0.9235, 0.8625, 0.9232, 0.1751, 0.6452, 0.1737, 0.6457, 0.1736, 0.6593, 0.1756, 0.672, 0.1717, 0.6713, 0.1734, 0.6852, 0.1756, 0.672, 0.1786, 0.6589, 0.1758, 0.6584, 0.1768, 0.6455, 0.1751, 0.6452, 0.1758, 0.6584, 0.7654, 0.9782, 0.7646, 0.9609, 0.7686, 0.961, 0.7665, 0.9465, 0.7694, 0.9466, 0.7686, 0.961, 0.7689, 0.9319, 0.7707, 0.9319, 0.7694, 0.9466, 0.8629, 0.8949, 0.8609, 0.8798, 0.8639, 0.8787, 0.7645, 0.9463, 0.7665, 0.9465, 0.7646, 0.9609, 0.8647, 0.866, 0.8638, 0.8518, 0.8652, 0.8513, 0.8578, 0.894, 0.857, 0.8791, 0.8609, 0.8798, 0.8619, 0.8655, 0.8647, 0.866, 0.8609, 0.8798, 0.8619, 0.8655, 0.8621, 0.8515, 0.8638, 0.8518, 0.5464, 0.8649, 0.5503, 0.8648, 0.5463, 0.9233, 0.3467, 0.647, 0.2889, 0.6465, 0.2889, 0.642, 0.9762, 0.05923, 0.9802, 0.002046, 0.9764, 0.0008862, 0.9685, 0.05687, 0.9764, 0.0008862, 0.9725, 0.0009639, 0.8138, 0.6174, 0.8138, 0.6218, 0.8102, 0.6243, 0.8102, 0.6243, 0.8066, 0.6225, 0.8066, 0.6182, 0.8066, 0.6182, 0.8102, 0.6156, 0.8102, 0.6243, 0.4884, 0.9273, 0.493, 0.9824, 0.4975, 0.9824, 0.5426, 0.8638, 0.5464, 0.8649, 0.5383, 0.9235, 0.4429, 0.5809, 0.4217, 0.5924, 0.4217, 0.6189, 0.4217, 0.6189, 0.4429, 0.634, 0.4642, 0.6224, 0.4642, 0.6224, 0.4642, 0.5959, 0.4429, 0.5809, 0.8747, 0.07569, 0.8923, 0.07872, 0.8915, 0.1583, 0.9772, 0.5016, 0.9684, 0.5776, 0.9556, 0.5764, 0.9684, 0.5776, 0.9772, 0.648, 0.9692, 0.6472, 0.8349, 0.6439, 0.8548, 0.648, 0.8548, 0.5681, 0.9601, 0.1703, 0.9583, 0.2345, 0.9728, 0.2328, 0.9712, 0.3033, 0.9802, 0.3022, 0.9728, 0.2328, 0.2551, 0.8326, 0.2579, 0.8502, 0.3347, 0.8559, 0.7434, 0.9258, 0.748, 0.9991, 0.7602, 0.9947, 0.9685, 0.05687, 0.9605, 0.05703, 0.9549, 0.1261, 0.3347, 0.8092, 0.2579, 0.8149, 0.2551, 0.8326, 0.1842, 0.8109, 0.1822, 0.8236, 0.2551, 0.8326, 0.9762, 0.05923, 0.9685, 0.05687, 0.9678, 0.1259, 0.8548, 0.8869, 0.8548, 0.9705, 0.8349, 0.9668, 0.7271, 0.922, 0.7416, 0.9198, 0.7416, 0.9875, 0.4199, 0.6486, 0.3467, 0.647, 0.3467, 0.638, 0.8915, 0.1583, 0.8923, 0.07872, 0.91, 0.07607, 0.9021, 0.002805, 0.9149, 0.0008862, 0.91, 0.07607, 0.5374, 0.9956, 0.5383, 0.9235, 0.5463, 0.9233, 0.9864, 0.2492, 0.9871, 0.2703, 0.989, 0.2702, 0.5699, 0.8638, 0.5717, 0.864, 0.5702, 0.8894, 0.5717, 0.864, 0.5731, 0.8639, 0.5731, 0.8891, 0.1215, 0.9723, 0.1203, 0.9951, 0.1184, 0.9951, 0.779, 0.3449, 0.7804, 0.3456, 0.7775, 0.3478, 0.7804, 0.3474, 0.779, 0.3485, 0.7775, 0.3478, 0.7775, 0.3478, 0.7775, 0.346, 0.779, 0.3449, 0.5959, 0.8888, 0.5959, 0.864, 0.5941, 0.8638, 0.5941, 0.8638, 0.5927, 0.8639, 0.5893, 0.8887, 0.8066, 0.6091, 0.8165, 0.6139, 0.8264, 0.6091, 0.8264, 0.6091, 0.8264, 0.5995, 0.8165, 0.5948, 0.8165, 0.5948, 0.8066, 0.5995, 0.8066, 0.6091, 0.5813, 0.9472, 0.5749, 0.9479, 0.5765, 0.9839, 0.1798, 0.6895, 0.1798, 0.7139, 0.1739, 0.7127, 0.5888, 0.9188, 0.5922, 0.8884, 0.5893, 0.8887, 0.5895, 0.9482, 0.5813, 0.9472, 0.5851, 0.9829, 0.5895, 0.9482, 0.5947, 0.9195, 0.5888, 0.9188, 0.5959, 0.8888, 0.5922, 0.8884, 0.5888, 0.9188, 0.1218, 0.92, 0.1132, 0.9203, 0.1151, 0.8848, 0.1218, 0.92, 0.1265, 0.9455, 0.1203, 0.9457, 0.1215, 0.9723, 0.1177, 0.9724, 0.1203, 0.9457, 0.5645, 0.987, 0.5602, 0.95, 0.5667, 0.9493, 0.5672, 0.9208, 0.5719, 0.9203, 0.5667, 0.9493, 0.5702, 0.8894, 0.5731, 0.8891, 0.5719, 0.9203, 0.5537, 0.9855, 0.5521, 0.9489, 0.5602, 0.95, 0.5613, 0.92, 0.5672, 0.9208, 0.5602, 0.95, 0.5665, 0.8889, 0.5702, 0.8894, 0.5672, 0.9208, 0.9839, 0.1684, 0.982, 0.2014, 0.9906, 0.2011, 0.9891, 0.2246, 0.9953, 0.2244, 0.9906, 0.2011, 0.9891, 0.2246, 0.9864, 0.2492, 0.9903, 0.2491, 0.8885, 0.4479, 0.9019, 0.5264, 0.9085, 0.5277, 0.6775, 0.3309, 0.7758, 0.3347, 0.7758, 0.342, 0.7487, 0.8415, 0.7463, 0.8352, 0.8161, 0.8352, 0.8161, 0.8352, 0.7463, 0.8352, 0.7487, 0.8288, 0.8668, 0.3448, 0.8617, 0.3425, 0.8617, 0.3356, 0.8617, 0.3356, 0.8668, 0.3309, 0.8719, 0.3332, 0.8719, 0.3332, 0.8719, 0.3401, 0.8617, 0.3356, 0.7263, 0.6338, 0.7263, 0.6411, 0.8246, 0.6449, 0.8766, 0.4548, 0.896, 0.5298, 0.9019, 0.5264, 0.7463, 0.7016, 0.7844, 0.7184, 0.7844, 0.6514, 0.8225, 0.7016, 0.8225, 0.6682, 0.7844, 0.6514, 0.7844, 0.6514, 0.7463, 0.6682, 0.7463, 0.7016, 0.9644, 0.6665, 0.9368, 0.6514, 0.9279, 0.7532, 0.8687, 0.6605, 0.8845, 0.7719, 0.9058, 0.7654, 0.8674, 0.3615, 0.8766, 0.4548, 0.8885, 0.4479, 0.3472, 0.9519, 0.38, 0.9568, 0.38, 0.8156, 0.7939, 0.3552, 0.7901, 0.476, 0.8139, 0.4725, 0.7901, 0.476, 0.812, 0.593, 0.8267, 0.5908, 0.796, 0.2911, 0.8087, 0.3198, 0.6942, 0.3292, 0.7883, 0.1862, 0.7821, 0.08395, 0.8023, 0.09345, 0.8036, 0.0008862, 0.8161, 0.006761, 0.8023, 0.09345, 0.6942, 0.253, 0.8087, 0.2623, 0.796, 0.2911, 0.7607, 0.09001, 0.7821, 0.08395, 0.7883, 0.1862, 0.1114, 0.9715, 0.09748, 0.9695, 0.0889, 0.8845, 0.9538, 0.5064, 0.9538, 0.6475, 0.9209, 0.6427, 0.2798, 0.8619, 0.3035, 0.8577, 0.3035, 0.9785, 0.3818, 0.921, 0.3818, 0.9061, 0.5008, 0.9015, 0.7844, 0.7184, 0.7844, 0.8205, 0.8132, 0.8079, 0.9058, 0.7654, 0.9261, 0.7744, 0.9261, 0.6639, 0.8867, 0.3503, 0.8885, 0.4479, 0.902, 0.4505])
me_cylinder.use_remesh_preserve_volume = False
me_cylinder.use_remesh_preserve_attributes = False
me_cylinder.use_mirror_vertex_groups = False
me_cylinder.update()

# ---- objects
ob_cylinder = bpy.data.objects.new('Cylinder', me_cylinder)

# ---- transforms, parenting, visibility, modifiers, constraints
ob_cylinder.location = (0.0, 0.0, 1.215)
ob_cylinder.lineart.crease_threshold = 0.0

# ---- collection membership
col_collection_1.objects.link(ob_cylinder)

# ---- scene / render settings (as saved in the file)
scene.frame_start = 1; scene.frame_end = 250; scene.frame_set(1)
scene.render.engine = 'BLENDER_EEVEE_NEXT'
scene.render.resolution_percentage = 50
scene.render.dither_intensity = 0.0
scene.cycles.use_denoising = False
scene.cycles.samples = 128
scene.cycles.sampling_pattern = 'TABULATED_SOBOL'
scene.cycles.use_adaptive_sampling = False
scene.cycles.use_light_tree = False
scene.cycles.blur_glossy = 0.0
scene.cycles.sample_clamp_indirect = 0.0
scene.view_settings.view_transform = 'Standard'
bpy.context.view_layer.update()

# ---- added for rendering (the .blend has no active camera and no usable light): camera, sun
cam_auto = bpy.data.cameras.new('AutoCamera')
cam_auto.lens = 50.0
cam_auto.sensor_width = 36.0
cam_auto.clip_end = 1000.0
ob_auto_camera = bpy.data.objects.new('AutoCamera', cam_auto)
scene.collection.objects.link(ob_auto_camera)
ob_auto_camera.location = (13.6822, -15.6243, 16.3874)
ob_auto_camera.rotation_euler = (1.09748, -7.21219e-08, 0.694738)
scene.camera = ob_auto_camera
light_auto_sun = bpy.data.lights.new('AutoSun', 'SUN')
light_auto_sun.energy = 3.0
light_auto_sun.angle = 0.0523599
ob_auto_sun = bpy.data.objects.new('AutoSun', light_auto_sun)
scene.collection.objects.link(ob_auto_sun)
ob_auto_sun.rotation_euler = (0.872665, 0.174533, 0.523599)
bpy.context.view_layer.update()
